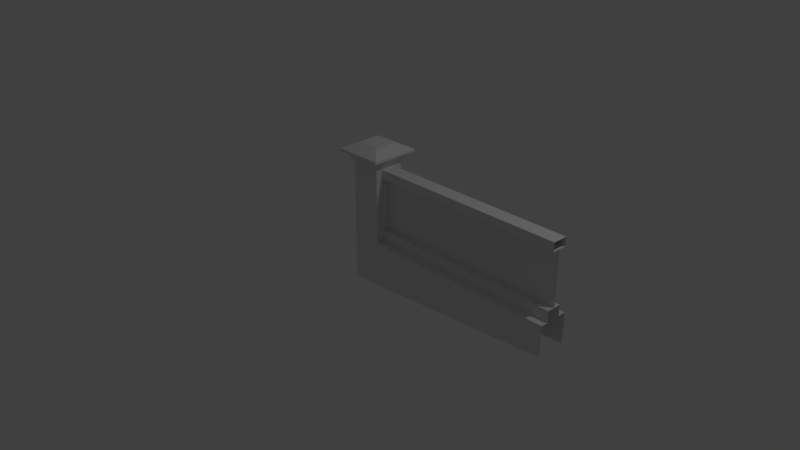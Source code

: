 # Source: muretacocreto.blend  (saved by Blender 2.79.0; exported with 4.5.12 LTS)
import bpy
from mathutils import Matrix  # noqa: F401  (used for matrix-valued properties, if any)

bpy.ops.wm.read_factory_settings(use_empty=True)
scene = bpy.context.scene
scene.name = 'Scene'

# ---- collections
col_collection_1 = bpy.data.collections.new('Collection 1'); scene.collection.children.link(col_collection_1)

# ---- world
world_world = bpy.data.worlds.new('World'); scene.world = world_world
world_world.color = (0.05088, 0.05088, 0.05088)
world_world.use_sun_shadow = False
world_world.sun_shadow_jitter_overblur = 0.0
world_world.cycles.sampling_method = 'MANUAL'

# ---- cameras
cam_camera = bpy.data.cameras.new('Camera')
cam_camera.clip_end = 100.0
cam_camera.lens = 35.0
cam_camera.sensor_width = 32.0
cam_camera.sensor_height = 18.0
cam_camera.ortho_scale = 7.314
cam_camera.dof.focus_distance = 0.0
cam_camera.dof.aperture_fstop = 128.0

# ---- lights
light_lamp = bpy.data.lights.new('Lamp', 'POINT')
light_lamp.transmission_factor = 0.0
light_lamp.cutoff_distance = 30.0
light_lamp.energy = 100.0
light_lamp.shadow_buffer_clip_start = 1.001
light_lamp.shadow_soft_size = 0.1
light_lamp.shadow_maximum_resolution = 0.006
light_lamp.use_absolute_resolution = True

# ---- meshes
me_plane = bpy.data.meshes.new('Plane')
me_plane.from_pydata([(-3.296, -1.025, -1.097e-09), (4.208, -1.025, -1.097e-09), (-3.296, 1.018, 7.754e-10), (4.208, 1.018, 7.754e-10)], [], [(0, 1, 3, 2)])
me_plane.use_remesh_preserve_volume = False
me_plane.use_remesh_preserve_attributes = False
me_plane.use_mirror_vertex_groups = False
me_plane.update()
me_cube_001 = bpy.data.meshes.new('Cube.001')
me_cube_001.from_pydata([(-0.1999, -0.1999, -0.4017), (-0.1999, -0.1999, 0.1999), (-0.1999, 0.1999, -0.4017), (-0.1999, 0.1999, 0.1999), (0.1999, -0.1999, -0.4017), (0.1999, -0.1999, 0.1999), (0.1999, 0.1999, -0.4017), (0.1999, 0.1999, 0.1999), (-0.1999, -0.1999, 1.204), (-0.1999, 0.1999, 1.204), (0.1999, 0.1999, 1.204), (0.1999, -0.1999, 1.204), (-0.2084, -0.2084, 1.204), (-0.2084, 0.2084, 1.204), (0.2084, 0.2084, 1.204), (0.2084, -0.2084, 1.204), (-0.2895, -0.2895, 1.327), (-0.2895, 0.2895, 1.327), (0.2895, 0.2895, 1.327), (0.2895, -0.2895, 1.327), (-0.3195, -0.3195, 1.327), (-0.3195, 0.3195, 1.327), (0.3195, 0.3195, 1.327), (0.3195, -0.3195, 1.327), (-0.3195, -0.3195, 1.358), (-0.3195, 0.3195, 1.358), (0.3195, 0.3195, 1.358), (0.3195, -0.3195, 1.358), (-0.1561, -0.1561, 1.448), (-0.1561, 0.1561, 1.448), (0.1561, 0.1561, 1.448), (0.1561, -0.1561, 1.448), (0.1999, -0.09919, 1.05), (0.1999, -0.09919, 1.164), (0.1999, 0.0919, 1.164), (0.1999, 0.0919, 1.05), (0.1999, -0.09923, 0.3431), (0.1999, -0.09923, 0.1999), (0.1999, 0.09191, 0.3431), (0.1999, 0.09191, 0.1999), (2.797, 0.1999, 0.1999), (2.797, 0.1999, -0.1999), (2.797, -0.1999, -0.1999), (2.797, -0.09923, 0.1999), (2.797, -0.1999, 0.1999), (2.797, 0.0919, 1.05), (2.797, -0.09919, 1.05), (2.797, -0.09919, 1.164), (2.797, 0.0919, 1.164), (2.797, 0.09191, 0.1999), (2.797, -0.09923, 0.3431), (2.797, 0.09191, 0.3431)], [], [(0, 1, 3, 2), (2, 3, 7, 6), (37, 5, 44, 43), (4, 5, 1, 0), (7, 3, 9, 10), (11, 10, 14, 15), (5, 37, 36), (3, 1, 8, 9), (1, 5, 11, 8), (12, 15, 19, 16), (9, 8, 12, 13), (8, 11, 15, 12), (10, 9, 13, 14), (18, 17, 21, 22), (14, 13, 17, 18), (15, 14, 18, 19), (13, 12, 16, 17), (23, 22, 26, 27), (19, 18, 22, 23), (17, 16, 20, 21), (16, 19, 23, 20), (24, 27, 31, 28), (21, 20, 24, 25), (20, 23, 27, 24), (22, 21, 25, 26), (30, 29, 28, 31), (26, 25, 29, 30), (27, 26, 30, 31), (25, 24, 28, 29), (11, 32, 33), (11, 33, 34, 10), (34, 33, 47, 48), (34, 35, 10), (35, 38, 7, 10), (7, 39, 49, 40), (38, 39, 7), (32, 35, 45, 46), (39, 38, 51, 49), (5, 4, 42, 44), (36, 37, 43, 50), (6, 7, 40, 41), (35, 34, 48, 45), (38, 36, 50, 51), (33, 32, 46, 47), (36, 38, 35, 32), (5, 36, 32, 11)])
me_cube_001.use_remesh_preserve_volume = False
me_cube_001.use_remesh_preserve_attributes = False
me_cube_001.use_mirror_vertex_groups = False
me_cube_001.update()

# ---- objects
ob_plane = bpy.data.objects.new('Plane', me_plane)
ob_cube = bpy.data.objects.new('Cube', me_cube_001)
ob_lamp = bpy.data.objects.new('Lamp', light_lamp)
ob_camera = bpy.data.objects.new('Camera', cam_camera)

# ---- transforms, parenting, visibility, modifiers, constraints
ob_plane.location = (1.369, 0.1378, 0.7552)
ob_plane.rotation_euler = (-1.571, -2.22e-16, 2.22e-16)
ob_plane.scale = (0.3461, 0.3461, 0.3461)
ob_plane.lineart.crease_threshold = 0.0
ob_cube.location = (0.02885, 0.1391, 0.05989)
ob_cube.lineart.crease_threshold = 0.0
ob_lamp.location = (4.076, 1.005, 5.904)
ob_lamp.rotation_euler = (0.6503, 0.05522, 1.866)
ob_lamp.lock_rotations_4d = False
ob_lamp.empty_display_type = 'ARROWS'
ob_lamp.color = (0.0, 0.0, 0.0, 0.0)
ob_lamp.lineart.crease_threshold = 0.0
ob_camera.location = (7.481, -6.508, 5.344)
ob_camera.rotation_euler = (1.109, 0.0, 0.8149)
ob_camera.lock_rotations_4d = False
ob_camera.empty_display_type = 'ARROWS'
ob_camera.color = (0.0, 0.0, 0.0, 0.0)
ob_camera.display_type = 'WIRE'
ob_camera.lineart.crease_threshold = 0.0

# ---- collection membership
col_collection_1.objects.link(ob_plane)
col_collection_1.objects.link(ob_cube)
col_collection_1.objects.link(ob_lamp)
col_collection_1.objects.link(ob_camera)

# ---- scene / render settings (as saved in the file)
scene.camera = ob_camera
scene.frame_start = 1; scene.frame_end = 250; scene.frame_set(204)
scene.render.engine = 'BLENDER_EEVEE_NEXT'
scene.render.resolution_percentage = 50
scene.render.dither_intensity = 0.0
scene.cycles.use_denoising = False
scene.cycles.samples = 128
scene.cycles.sampling_pattern = 'TABULATED_SOBOL'
scene.cycles.use_adaptive_sampling = False
scene.cycles.use_light_tree = False
scene.cycles.blur_glossy = 0.0
scene.cycles.sample_clamp_indirect = 0.0
scene.view_settings.view_transform = 'Standard'
bpy.context.view_layer.update()
